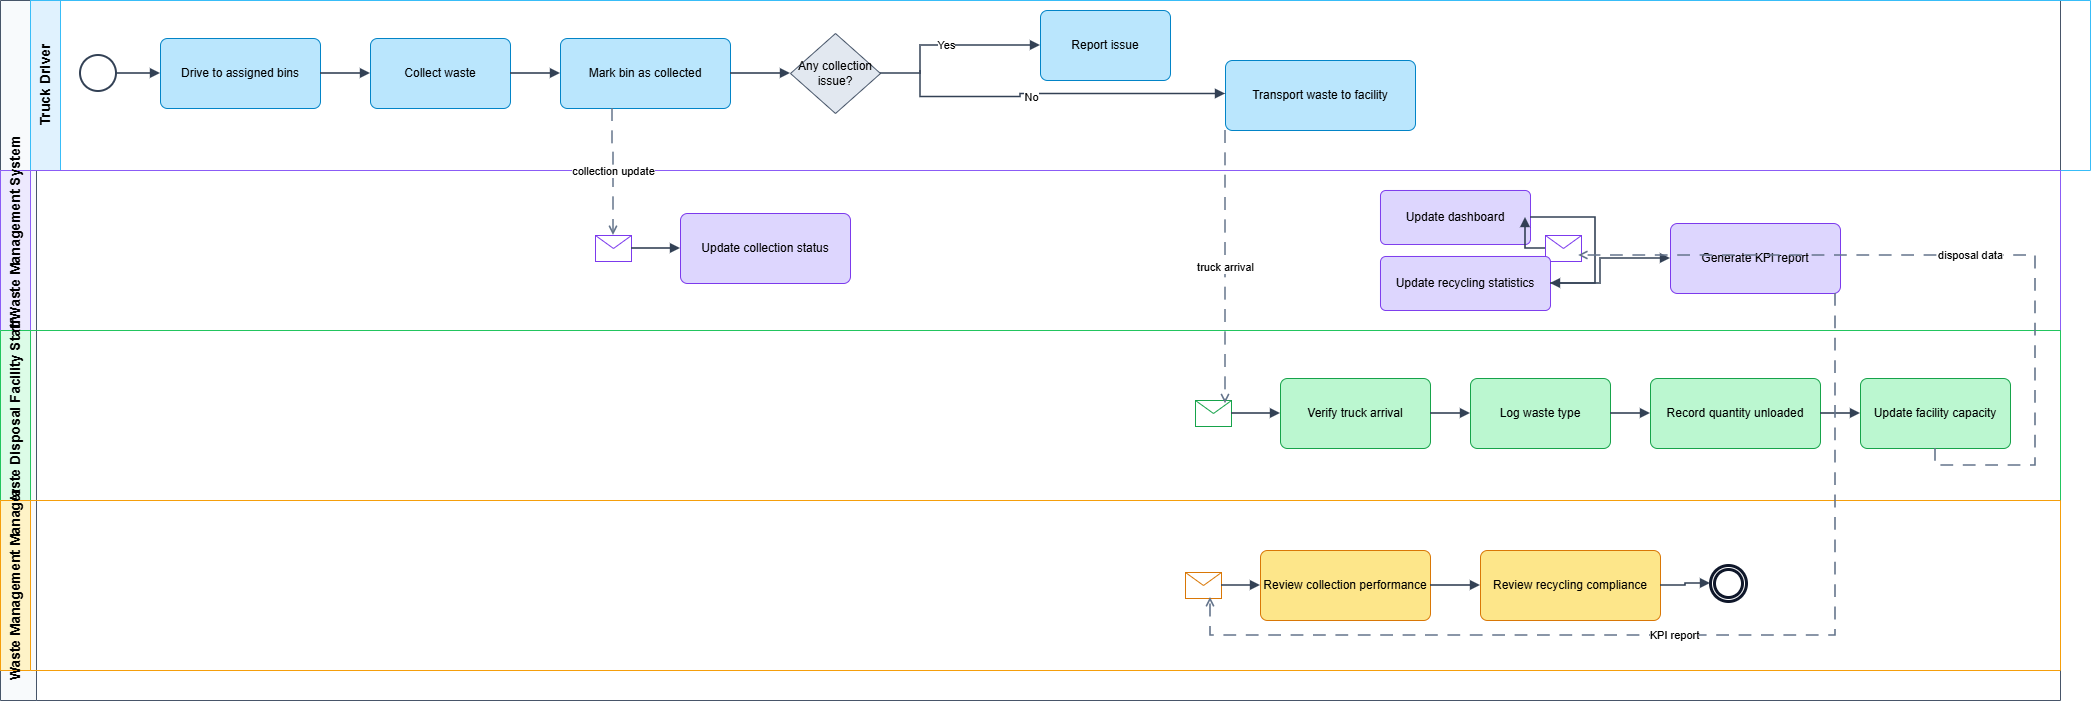

The diagram above was exported from draw.io. Its source (the exported page's mxGraphModel, read from the mxfile embedded in the PNG):
<mxGraphModel dx="1034" dy="564" grid="1" gridSize="10" guides="1" tooltips="1" connect="1" arrows="1" fold="1" page="1" pageScale="1" pageWidth="827" pageHeight="1169" math="0" shadow="0">
  <root>
    <mxCell id="0" />
    <mxCell id="1" parent="0" />
    <mxCell id="Aa8CAqkBz4NAPHpywDXY-1" parent="1" style="swimlane;horizontal=0;startSize=36;rounded=0;html=1;fillColor=#f8fafc;strokeColor=#475569;fontStyle=1;fontSize=16;" value="ECO Tirana Collection Process" vertex="1">
      <mxGeometry height="700" width="2060" x="20" y="20" as="geometry" />
    </mxCell>
    <mxCell id="Aa8CAqkBz4NAPHpywDXY-2" parent="Aa8CAqkBz4NAPHpywDXY-1" style="swimlane;horizontal=0;startSize=30;html=1;fillColor=#e0f2fe;strokeColor=#38bdf8;fontSize=14;fontStyle=1;" value="Truck Driver" vertex="1">
      <mxGeometry height="170" width="2060" x="30" as="geometry" />
    </mxCell>
    <mxCell id="Aa8CAqkBz4NAPHpywDXY-3" parent="Aa8CAqkBz4NAPHpywDXY-2" style="ellipse;whiteSpace=wrap;html=1;fillColor=#ffffff;strokeColor=#334155;strokeWidth=2;" value="" vertex="1">
      <mxGeometry height="36" width="36" x="50" y="55" as="geometry" />
    </mxCell>
    <mxCell id="Aa8CAqkBz4NAPHpywDXY-4" parent="Aa8CAqkBz4NAPHpywDXY-2" style="rounded=1;whiteSpace=wrap;html=1;fillColor=#bae6fd;strokeColor=#0284c7;fontSize=12;arcSize=10;" value="Drive to assigned bins" vertex="1">
      <mxGeometry height="70" width="160" x="130" y="38" as="geometry" />
    </mxCell>
    <mxCell id="Aa8CAqkBz4NAPHpywDXY-5" parent="Aa8CAqkBz4NAPHpywDXY-2" style="rounded=1;whiteSpace=wrap;html=1;fillColor=#bae6fd;strokeColor=#0284c7;fontSize=12;arcSize=10;" value="Collect waste" vertex="1">
      <mxGeometry height="70" width="140" x="340" y="38" as="geometry" />
    </mxCell>
    <mxCell id="Aa8CAqkBz4NAPHpywDXY-6" parent="Aa8CAqkBz4NAPHpywDXY-2" style="rounded=1;whiteSpace=wrap;html=1;fillColor=#bae6fd;strokeColor=#0284c7;fontSize=12;arcSize=10;" value="Mark bin as collected" vertex="1">
      <mxGeometry height="70" width="170" x="530" y="38" as="geometry" />
    </mxCell>
    <mxCell id="Aa8CAqkBz4NAPHpywDXY-7" parent="Aa8CAqkBz4NAPHpywDXY-2" style="rhombus;whiteSpace=wrap;html=1;fillColor=#e2e8f0;strokeColor=#475569;fontSize=12;" value="Any collection issue?" vertex="1">
      <mxGeometry height="80" width="90" x="760" y="33" as="geometry" />
    </mxCell>
    <mxCell id="Aa8CAqkBz4NAPHpywDXY-8" parent="Aa8CAqkBz4NAPHpywDXY-2" style="rounded=1;whiteSpace=wrap;html=1;fillColor=#bae6fd;strokeColor=#0284c7;fontSize=12;arcSize=10;" value="Report issue" vertex="1">
      <mxGeometry height="70" width="130" x="1010" y="10" as="geometry" />
    </mxCell>
    <mxCell id="Aa8CAqkBz4NAPHpywDXY-9" parent="Aa8CAqkBz4NAPHpywDXY-2" style="rounded=1;whiteSpace=wrap;html=1;fillColor=#bae6fd;strokeColor=#0284c7;fontSize=12;arcSize=10;" value="Transport waste to facility" vertex="1">
      <mxGeometry height="70" width="190" x="1195" y="60" as="geometry" />
    </mxCell>
    <mxCell id="Aa8CAqkBz4NAPHpywDXY-10" edge="1" parent="Aa8CAqkBz4NAPHpywDXY-2" source="Aa8CAqkBz4NAPHpywDXY-3" style="edgeStyle=orthogonalEdgeStyle;rounded=0;orthogonalLoop=1;jettySize=auto;html=1;endArrow=block;endFill=1;strokeColor=#334155;strokeWidth=1.6;" target="Aa8CAqkBz4NAPHpywDXY-4">
      <mxGeometry relative="1" as="geometry" />
    </mxCell>
    <mxCell id="Aa8CAqkBz4NAPHpywDXY-11" edge="1" parent="Aa8CAqkBz4NAPHpywDXY-2" source="Aa8CAqkBz4NAPHpywDXY-4" style="edgeStyle=orthogonalEdgeStyle;rounded=0;orthogonalLoop=1;jettySize=auto;html=1;endArrow=block;endFill=1;strokeColor=#334155;strokeWidth=1.6;" target="Aa8CAqkBz4NAPHpywDXY-5">
      <mxGeometry relative="1" as="geometry" />
    </mxCell>
    <mxCell id="Aa8CAqkBz4NAPHpywDXY-12" edge="1" parent="Aa8CAqkBz4NAPHpywDXY-2" source="Aa8CAqkBz4NAPHpywDXY-5" style="edgeStyle=orthogonalEdgeStyle;rounded=0;orthogonalLoop=1;jettySize=auto;html=1;endArrow=block;endFill=1;strokeColor=#334155;strokeWidth=1.6;" target="Aa8CAqkBz4NAPHpywDXY-6">
      <mxGeometry relative="1" as="geometry" />
    </mxCell>
    <mxCell id="Aa8CAqkBz4NAPHpywDXY-13" edge="1" parent="Aa8CAqkBz4NAPHpywDXY-2" source="Aa8CAqkBz4NAPHpywDXY-6" style="edgeStyle=orthogonalEdgeStyle;rounded=0;orthogonalLoop=1;jettySize=auto;html=1;endArrow=block;endFill=1;strokeColor=#334155;strokeWidth=1.6;" target="Aa8CAqkBz4NAPHpywDXY-7">
      <mxGeometry relative="1" as="geometry" />
    </mxCell>
    <mxCell id="Aa8CAqkBz4NAPHpywDXY-14" edge="1" parent="Aa8CAqkBz4NAPHpywDXY-2" source="Aa8CAqkBz4NAPHpywDXY-7" style="edgeStyle=orthogonalEdgeStyle;rounded=0;orthogonalLoop=1;jettySize=auto;html=1;endArrow=block;endFill=1;strokeColor=#334155;strokeWidth=1.6;" target="Aa8CAqkBz4NAPHpywDXY-8" value="Yes">
      <mxGeometry relative="1" as="geometry">
        <Array as="points">
          <mxPoint x="890" y="73" />
        </Array>
      </mxGeometry>
    </mxCell>
    <mxCell id="Aa8CAqkBz4NAPHpywDXY-15" edge="1" parent="Aa8CAqkBz4NAPHpywDXY-2" style="edgeStyle=orthogonalEdgeStyle;rounded=0;orthogonalLoop=1;jettySize=auto;html=1;endArrow=block;endFill=1;strokeColor=#334155;strokeWidth=1.6;" value="No">
      <mxGeometry relative="1" x="-0.1659" y="-3" as="geometry">
        <mxPoint as="offset" />
        <Array as="points">
          <mxPoint x="990" y="96.5" />
          <mxPoint x="990" y="93.5" />
        </Array>
        <mxPoint x="890" y="70" as="sourcePoint" />
        <mxPoint x="1195" y="93.5" as="targetPoint" />
      </mxGeometry>
    </mxCell>
    <mxCell id="Aa8CAqkBz4NAPHpywDXY-17" parent="Aa8CAqkBz4NAPHpywDXY-1" style="swimlane;horizontal=0;startSize=30;html=1;fillColor=#ede9fe;strokeColor=#8b5cf6;fontSize=14;fontStyle=1;" value="Smart Waste Management System" vertex="1">
      <mxGeometry height="160" width="2060" y="170" as="geometry" />
    </mxCell>
    <mxCell id="Aa8CAqkBz4NAPHpywDXY-18" parent="Aa8CAqkBz4NAPHpywDXY-17" style="ellipse;shape=message;whiteSpace=wrap;html=1;fillColor=#ffffff;strokeColor=#7c3aed;" value="" vertex="1">
      <mxGeometry height="26" width="36" x="595" y="65" as="geometry" />
    </mxCell>
    <mxCell id="Aa8CAqkBz4NAPHpywDXY-19" parent="Aa8CAqkBz4NAPHpywDXY-17" style="rounded=1;whiteSpace=wrap;html=1;fillColor=#ddd6fe;strokeColor=#7c3aed;fontSize=12;arcSize=10;" value="Update collection status" vertex="1">
      <mxGeometry height="70" width="170" x="680" y="43" as="geometry" />
    </mxCell>
    <mxCell id="Aa8CAqkBz4NAPHpywDXY-20" parent="Aa8CAqkBz4NAPHpywDXY-17" style="ellipse;shape=message;whiteSpace=wrap;html=1;fillColor=#ffffff;strokeColor=#7c3aed;" value="" vertex="1">
      <mxGeometry height="26" width="36" x="1545" y="65" as="geometry" />
    </mxCell>
    <mxCell id="Aa8CAqkBz4NAPHpywDXY-21" parent="Aa8CAqkBz4NAPHpywDXY-17" style="rounded=1;whiteSpace=wrap;html=1;fillColor=#ddd6fe;strokeColor=#7c3aed;fontSize=12;arcSize=10;" value="Update dashboard" vertex="1">
      <mxGeometry height="54" width="150" x="1380" y="20" as="geometry" />
    </mxCell>
    <mxCell id="Aa8CAqkBz4NAPHpywDXY-22" parent="Aa8CAqkBz4NAPHpywDXY-17" style="rounded=1;whiteSpace=wrap;html=1;fillColor=#ddd6fe;strokeColor=#7c3aed;fontSize=12;arcSize=10;" value="Update recycling statistics" vertex="1">
      <mxGeometry height="54" width="170" x="1380" y="86" as="geometry" />
    </mxCell>
    <mxCell id="Aa8CAqkBz4NAPHpywDXY-23" parent="Aa8CAqkBz4NAPHpywDXY-17" style="rounded=1;whiteSpace=wrap;html=1;fillColor=#ddd6fe;strokeColor=#7c3aed;fontSize=12;arcSize=10;" value="Generate KPI report" vertex="1">
      <mxGeometry height="70" width="170" x="1670" y="53" as="geometry" />
    </mxCell>
    <mxCell id="Aa8CAqkBz4NAPHpywDXY-24" edge="1" parent="Aa8CAqkBz4NAPHpywDXY-17" source="Aa8CAqkBz4NAPHpywDXY-18" style="edgeStyle=orthogonalEdgeStyle;rounded=0;orthogonalLoop=1;jettySize=auto;html=1;endArrow=block;endFill=1;strokeColor=#334155;strokeWidth=1.6;" target="Aa8CAqkBz4NAPHpywDXY-19">
      <mxGeometry relative="1" as="geometry" />
    </mxCell>
    <mxCell id="Aa8CAqkBz4NAPHpywDXY-25" edge="1" parent="Aa8CAqkBz4NAPHpywDXY-17" source="Aa8CAqkBz4NAPHpywDXY-20" style="edgeStyle=orthogonalEdgeStyle;rounded=0;orthogonalLoop=1;jettySize=auto;html=1;endArrow=block;endFill=1;strokeColor=#334155;strokeWidth=1.6;" target="Aa8CAqkBz4NAPHpywDXY-21">
      <mxGeometry relative="1" as="geometry" />
    </mxCell>
    <mxCell id="Aa8CAqkBz4NAPHpywDXY-26" edge="1" parent="Aa8CAqkBz4NAPHpywDXY-17" source="Aa8CAqkBz4NAPHpywDXY-21" style="edgeStyle=orthogonalEdgeStyle;rounded=0;orthogonalLoop=1;jettySize=auto;html=1;endArrow=block;endFill=1;strokeColor=#334155;strokeWidth=1.6;" target="Aa8CAqkBz4NAPHpywDXY-22">
      <mxGeometry relative="1" as="geometry">
        <Array as="points">
          <mxPoint x="1558" y="47" />
          <mxPoint x="1595" y="47" />
          <mxPoint x="1595" y="113" />
          <mxPoint x="1550" y="113" />
        </Array>
      </mxGeometry>
    </mxCell>
    <mxCell id="Aa8CAqkBz4NAPHpywDXY-27" edge="1" parent="Aa8CAqkBz4NAPHpywDXY-17" source="Aa8CAqkBz4NAPHpywDXY-22" style="edgeStyle=orthogonalEdgeStyle;rounded=0;orthogonalLoop=1;jettySize=auto;html=1;endArrow=block;endFill=1;strokeColor=#334155;strokeWidth=1.6;" target="Aa8CAqkBz4NAPHpywDXY-23">
      <mxGeometry relative="1" as="geometry">
        <Array as="points">
          <mxPoint x="1570" y="113" />
          <mxPoint x="1600" y="113" />
          <mxPoint x="1600" y="88" />
          <mxPoint x="1635" y="88" />
        </Array>
      </mxGeometry>
    </mxCell>
    <mxCell id="Aa8CAqkBz4NAPHpywDXY-28" parent="Aa8CAqkBz4NAPHpywDXY-1" style="swimlane;horizontal=0;startSize=30;html=1;fillColor=#dcfce7;strokeColor=#22c55e;fontSize=14;fontStyle=1;" value="Waste Disposal Facility Staff" vertex="1">
      <mxGeometry height="170" width="2060" y="330" as="geometry" />
    </mxCell>
    <mxCell id="Aa8CAqkBz4NAPHpywDXY-29" parent="Aa8CAqkBz4NAPHpywDXY-28" style="ellipse;shape=message;whiteSpace=wrap;html=1;fillColor=#ffffff;strokeColor=#16a34a;" value="" vertex="1">
      <mxGeometry height="26" width="36" x="1195" y="70" as="geometry" />
    </mxCell>
    <mxCell id="Aa8CAqkBz4NAPHpywDXY-30" parent="Aa8CAqkBz4NAPHpywDXY-28" style="rounded=1;whiteSpace=wrap;html=1;fillColor=#bbf7d0;strokeColor=#16a34a;fontSize=12;arcSize=10;" value="Verify truck arrival" vertex="1">
      <mxGeometry height="70" width="150" x="1280" y="48" as="geometry" />
    </mxCell>
    <mxCell id="Aa8CAqkBz4NAPHpywDXY-31" parent="Aa8CAqkBz4NAPHpywDXY-28" style="rounded=1;whiteSpace=wrap;html=1;fillColor=#bbf7d0;strokeColor=#16a34a;fontSize=12;arcSize=10;" value="Log waste type" vertex="1">
      <mxGeometry height="70" width="140" x="1470" y="48" as="geometry" />
    </mxCell>
    <mxCell id="Aa8CAqkBz4NAPHpywDXY-32" parent="Aa8CAqkBz4NAPHpywDXY-28" style="rounded=1;whiteSpace=wrap;html=1;fillColor=#bbf7d0;strokeColor=#16a34a;fontSize=12;arcSize=10;" value="Record quantity unloaded" vertex="1">
      <mxGeometry height="70" width="170" x="1650" y="48" as="geometry" />
    </mxCell>
    <mxCell id="Aa8CAqkBz4NAPHpywDXY-33" parent="Aa8CAqkBz4NAPHpywDXY-28" style="rounded=1;whiteSpace=wrap;html=1;fillColor=#bbf7d0;strokeColor=#16a34a;fontSize=12;arcSize=10;" value="Update facility capacity" vertex="1">
      <mxGeometry height="70" width="150" x="1860" y="48" as="geometry" />
    </mxCell>
    <mxCell id="Aa8CAqkBz4NAPHpywDXY-34" edge="1" parent="Aa8CAqkBz4NAPHpywDXY-28" source="Aa8CAqkBz4NAPHpywDXY-29" style="edgeStyle=orthogonalEdgeStyle;rounded=0;orthogonalLoop=1;jettySize=auto;html=1;endArrow=block;endFill=1;strokeColor=#334155;strokeWidth=1.6;" target="Aa8CAqkBz4NAPHpywDXY-30">
      <mxGeometry relative="1" as="geometry" />
    </mxCell>
    <mxCell id="Aa8CAqkBz4NAPHpywDXY-35" edge="1" parent="Aa8CAqkBz4NAPHpywDXY-28" source="Aa8CAqkBz4NAPHpywDXY-30" style="edgeStyle=orthogonalEdgeStyle;rounded=0;orthogonalLoop=1;jettySize=auto;html=1;endArrow=block;endFill=1;strokeColor=#334155;strokeWidth=1.6;" target="Aa8CAqkBz4NAPHpywDXY-31">
      <mxGeometry relative="1" as="geometry" />
    </mxCell>
    <mxCell id="Aa8CAqkBz4NAPHpywDXY-36" edge="1" parent="Aa8CAqkBz4NAPHpywDXY-28" source="Aa8CAqkBz4NAPHpywDXY-31" style="edgeStyle=orthogonalEdgeStyle;rounded=0;orthogonalLoop=1;jettySize=auto;html=1;endArrow=block;endFill=1;strokeColor=#334155;strokeWidth=1.6;" target="Aa8CAqkBz4NAPHpywDXY-32">
      <mxGeometry relative="1" as="geometry" />
    </mxCell>
    <mxCell id="Aa8CAqkBz4NAPHpywDXY-37" edge="1" parent="Aa8CAqkBz4NAPHpywDXY-28" source="Aa8CAqkBz4NAPHpywDXY-32" style="edgeStyle=orthogonalEdgeStyle;rounded=0;orthogonalLoop=1;jettySize=auto;html=1;endArrow=block;endFill=1;strokeColor=#334155;strokeWidth=1.6;" target="Aa8CAqkBz4NAPHpywDXY-33">
      <mxGeometry relative="1" as="geometry" />
    </mxCell>
    <mxCell id="Aa8CAqkBz4NAPHpywDXY-38" parent="Aa8CAqkBz4NAPHpywDXY-1" style="swimlane;horizontal=0;startSize=30;html=1;fillColor=#fef3c7;strokeColor=#f59e0b;fontSize=14;fontStyle=1;" value="Waste Management Manager" vertex="1">
      <mxGeometry height="170" width="2060" y="500" as="geometry" />
    </mxCell>
    <mxCell id="Aa8CAqkBz4NAPHpywDXY-39" parent="Aa8CAqkBz4NAPHpywDXY-38" style="ellipse;shape=message;whiteSpace=wrap;html=1;fillColor=#ffffff;strokeColor=#d97706;" value="" vertex="1">
      <mxGeometry height="26" width="36" x="1185" y="72" as="geometry" />
    </mxCell>
    <mxCell id="Aa8CAqkBz4NAPHpywDXY-40" parent="Aa8CAqkBz4NAPHpywDXY-38" style="rounded=1;whiteSpace=wrap;html=1;fillColor=#fde68a;strokeColor=#d97706;fontSize=12;arcSize=10;" value="Review collection performance" vertex="1">
      <mxGeometry height="70" width="170" x="1260" y="50" as="geometry" />
    </mxCell>
    <mxCell id="Aa8CAqkBz4NAPHpywDXY-41" parent="Aa8CAqkBz4NAPHpywDXY-38" style="rounded=1;whiteSpace=wrap;html=1;fillColor=#fde68a;strokeColor=#d97706;fontSize=12;arcSize=10;" value="Review recycling compliance" vertex="1">
      <mxGeometry height="70" width="180" x="1480" y="50" as="geometry" />
    </mxCell>
    <mxCell id="Aa8CAqkBz4NAPHpywDXY-42" parent="Aa8CAqkBz4NAPHpywDXY-38" style="ellipse;shape=endState;whiteSpace=wrap;html=1;fillColor=#ffffff;strokeColor=#0f172a;strokeWidth=3;" value="" vertex="1">
      <mxGeometry height="36" width="36" x="1710" y="65" as="geometry" />
    </mxCell>
    <mxCell id="Aa8CAqkBz4NAPHpywDXY-43" edge="1" parent="Aa8CAqkBz4NAPHpywDXY-38" source="Aa8CAqkBz4NAPHpywDXY-39" style="edgeStyle=orthogonalEdgeStyle;rounded=0;orthogonalLoop=1;jettySize=auto;html=1;endArrow=block;endFill=1;strokeColor=#334155;strokeWidth=1.6;" target="Aa8CAqkBz4NAPHpywDXY-40">
      <mxGeometry relative="1" as="geometry" />
    </mxCell>
    <mxCell id="Aa8CAqkBz4NAPHpywDXY-44" edge="1" parent="Aa8CAqkBz4NAPHpywDXY-38" source="Aa8CAqkBz4NAPHpywDXY-40" style="edgeStyle=orthogonalEdgeStyle;rounded=0;orthogonalLoop=1;jettySize=auto;html=1;endArrow=block;endFill=1;strokeColor=#334155;strokeWidth=1.6;" target="Aa8CAqkBz4NAPHpywDXY-41">
      <mxGeometry relative="1" as="geometry" />
    </mxCell>
    <mxCell id="Aa8CAqkBz4NAPHpywDXY-45" edge="1" parent="Aa8CAqkBz4NAPHpywDXY-38" source="Aa8CAqkBz4NAPHpywDXY-41" style="edgeStyle=orthogonalEdgeStyle;rounded=0;orthogonalLoop=1;jettySize=auto;html=1;endArrow=block;endFill=1;strokeColor=#334155;strokeWidth=1.6;" target="Aa8CAqkBz4NAPHpywDXY-42">
      <mxGeometry relative="1" as="geometry" />
    </mxCell>
    <mxCell id="Aa8CAqkBz4NAPHpywDXY-46" edge="1" parent="Aa8CAqkBz4NAPHpywDXY-1" source="Aa8CAqkBz4NAPHpywDXY-6" style="edgeStyle=orthogonalEdgeStyle;rounded=0;orthogonalLoop=1;jettySize=auto;html=1;dashed=1;dashPattern=8 6;endArrow=open;strokeWidth=1.6;strokeColor=#64748b;" target="Aa8CAqkBz4NAPHpywDXY-18" value="collection update">
      <mxGeometry relative="1" as="geometry">
        <Array as="points">
          <mxPoint x="612" y="145" />
        </Array>
      </mxGeometry>
    </mxCell>
    <mxCell id="Aa8CAqkBz4NAPHpywDXY-47" edge="1" parent="Aa8CAqkBz4NAPHpywDXY-1" source="Aa8CAqkBz4NAPHpywDXY-9" style="edgeStyle=orthogonalEdgeStyle;rounded=0;orthogonalLoop=1;jettySize=auto;html=1;dashed=1;dashPattern=8 6;endArrow=open;strokeWidth=1.6;strokeColor=#64748b;" target="Aa8CAqkBz4NAPHpywDXY-29" value="truck arrival">
      <mxGeometry relative="1" as="geometry">
        <Array as="points">
          <mxPoint x="1225" y="145" />
          <mxPoint x="1225" y="400" />
        </Array>
      </mxGeometry>
    </mxCell>
    <mxCell id="Aa8CAqkBz4NAPHpywDXY-48" edge="1" parent="Aa8CAqkBz4NAPHpywDXY-1" source="Aa8CAqkBz4NAPHpywDXY-33" style="edgeStyle=orthogonalEdgeStyle;rounded=0;orthogonalLoop=1;jettySize=auto;html=1;dashed=1;dashPattern=8 6;endArrow=open;strokeWidth=1.6;strokeColor=#64748b;" target="Aa8CAqkBz4NAPHpywDXY-20" value="disposal data">
      <mxGeometry relative="1" as="geometry">
        <Array as="points">
          <mxPoint x="2035" y="465" />
          <mxPoint x="2035" y="255" />
          <mxPoint x="1580" y="255" />
        </Array>
      </mxGeometry>
    </mxCell>
    <mxCell id="Aa8CAqkBz4NAPHpywDXY-49" edge="1" parent="Aa8CAqkBz4NAPHpywDXY-1" source="Aa8CAqkBz4NAPHpywDXY-23" style="edgeStyle=orthogonalEdgeStyle;rounded=0;orthogonalLoop=1;jettySize=auto;html=1;dashed=1;dashPattern=8 6;endArrow=open;strokeWidth=1.6;strokeColor=#64748b;" target="Aa8CAqkBz4NAPHpywDXY-39" value="KPI report">
      <mxGeometry relative="1" as="geometry">
        <Array as="points">
          <mxPoint x="1835" y="255" />
          <mxPoint x="1835" y="635" />
          <mxPoint x="1210" y="635" />
        </Array>
      </mxGeometry>
    </mxCell>
  </root>
</mxGraphModel>